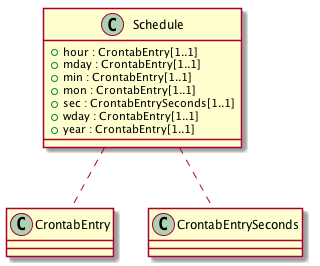

The diagram above was rendered by PlantUML. Its source (embedded in the PNG):
@startuml images/class_Schedule.png

class Schedule {
  + hour : CrontabEntry[1..1]
  + mday : CrontabEntry[1..1]
  + min : CrontabEntry[1..1]
  + mon : CrontabEntry[1..1]
  + sec : CrontabEntrySeconds[1..1]
  + wday : CrontabEntry[1..1]
  + year : CrontabEntry[1..1]
}
Schedule .. CrontabEntry
Schedule .. CrontabEntrySeconds

@enduml